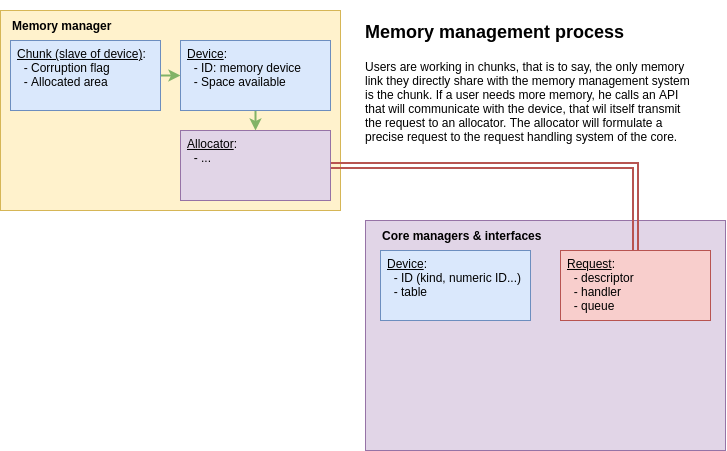

The diagram above was exported from draw.io. Its source (the exported page's mxGraphModel, read from the mxfile embedded in the PNG):
<mxGraphModel dx="1671" dy="912" grid="1" gridSize="10" guides="1" tooltips="1" connect="1" arrows="1" fold="1" page="1" pageScale="1" pageWidth="1169" pageHeight="827" math="0" shadow="0">
  <root>
    <mxCell id="0" />
    <mxCell id="1" parent="0" />
    <mxCell id="H076I4pBRefHj9bDxL85-1" value="" style="rounded=0;whiteSpace=wrap;html=1;fillColor=#e1d5e7;strokeColor=#9673a6;" vertex="1" parent="1">
      <mxGeometry x="405" y="290" width="360" height="230" as="geometry" />
    </mxCell>
    <mxCell id="H076I4pBRefHj9bDxL85-2" value="&lt;u&gt;Device&lt;/u&gt;:&lt;br&gt;&lt;span&gt;&amp;nbsp; - ID (kind, numeric ID...)&lt;/span&gt;&lt;br&gt;&lt;span&gt;&amp;nbsp; - table&lt;/span&gt;" style="rounded=0;whiteSpace=wrap;html=1;fillColor=#dae8fc;align=left;verticalAlign=top;spacingLeft=5;strokeColor=#6c8ebf;" vertex="1" parent="1">
      <mxGeometry x="420" y="320" width="150" height="70" as="geometry" />
    </mxCell>
    <mxCell id="H076I4pBRefHj9bDxL85-3" value="&lt;u&gt;Request&lt;/u&gt;:&lt;br&gt;&lt;span&gt;&amp;nbsp; - descriptor&lt;/span&gt;&lt;br&gt;&lt;span&gt;&amp;nbsp; - handler&lt;br&gt;&amp;nbsp; - queue&lt;br&gt;&lt;/span&gt;" style="rounded=0;whiteSpace=wrap;html=1;fillColor=#f8cecc;align=left;verticalAlign=top;spacingLeft=5;strokeColor=#b85450;" vertex="1" parent="1">
      <mxGeometry x="600" y="320" width="150" height="70" as="geometry" />
    </mxCell>
    <mxCell id="H076I4pBRefHj9bDxL85-4" value="&lt;b&gt;Core managers &amp;amp; interfaces&lt;/b&gt;" style="text;html=1;strokeColor=none;fillColor=none;align=left;verticalAlign=middle;whiteSpace=wrap;rounded=0;" vertex="1" parent="1">
      <mxGeometry x="420" y="290" width="180" height="30" as="geometry" />
    </mxCell>
    <mxCell id="H076I4pBRefHj9bDxL85-5" value="" style="rounded=0;whiteSpace=wrap;html=1;fillColor=#fff2cc;strokeColor=#d6b656;" vertex="1" parent="1">
      <mxGeometry x="40" y="80" width="340" height="200" as="geometry" />
    </mxCell>
    <mxCell id="H076I4pBRefHj9bDxL85-6" value="&lt;b&gt;Memory manager&lt;/b&gt;" style="text;html=1;strokeColor=none;fillColor=none;align=left;verticalAlign=middle;whiteSpace=wrap;rounded=0;" vertex="1" parent="1">
      <mxGeometry x="50" y="80" width="140" height="30" as="geometry" />
    </mxCell>
    <mxCell id="H076I4pBRefHj9bDxL85-10" style="edgeStyle=orthogonalEdgeStyle;rounded=0;orthogonalLoop=1;jettySize=auto;html=1;exitX=1;exitY=0.5;exitDx=0;exitDy=0;strokeWidth=2;shape=link;strokeColor=#b85450;fillColor=#f8cecc;entryX=0.5;entryY=0;entryDx=0;entryDy=0;" edge="1" parent="1" source="H076I4pBRefHj9bDxL85-7" target="H076I4pBRefHj9bDxL85-3">
      <mxGeometry relative="1" as="geometry">
        <Array as="points">
          <mxPoint x="675" y="235" />
        </Array>
      </mxGeometry>
    </mxCell>
    <mxCell id="H076I4pBRefHj9bDxL85-7" value="&lt;u&gt;Allocator&lt;/u&gt;:&lt;br&gt;&amp;nbsp; - ..." style="rounded=0;whiteSpace=wrap;html=1;fillColor=#e1d5e7;align=left;verticalAlign=top;spacingLeft=5;strokeColor=#9673a6;" vertex="1" parent="1">
      <mxGeometry x="220" y="200" width="150" height="70" as="geometry" />
    </mxCell>
    <mxCell id="H076I4pBRefHj9bDxL85-12" style="edgeStyle=orthogonalEdgeStyle;rounded=0;orthogonalLoop=1;jettySize=auto;html=1;exitX=0.5;exitY=1;exitDx=0;exitDy=0;entryX=0.5;entryY=0;entryDx=0;entryDy=0;strokeColor=#82b366;strokeWidth=2;fillColor=#d5e8d4;" edge="1" parent="1" source="H076I4pBRefHj9bDxL85-8" target="H076I4pBRefHj9bDxL85-7">
      <mxGeometry relative="1" as="geometry" />
    </mxCell>
    <mxCell id="H076I4pBRefHj9bDxL85-8" value="&lt;u&gt;Device&lt;/u&gt;:&lt;br&gt;&amp;nbsp; - ID: memory device&lt;br&gt;&amp;nbsp; - Space available" style="rounded=0;whiteSpace=wrap;html=1;fillColor=#dae8fc;align=left;verticalAlign=top;spacingLeft=5;strokeColor=#6c8ebf;" vertex="1" parent="1">
      <mxGeometry x="220" y="110" width="150" height="70" as="geometry" />
    </mxCell>
    <mxCell id="H076I4pBRefHj9bDxL85-11" style="edgeStyle=orthogonalEdgeStyle;rounded=0;orthogonalLoop=1;jettySize=auto;html=1;exitX=1;exitY=0.5;exitDx=0;exitDy=0;entryX=0;entryY=0.5;entryDx=0;entryDy=0;strokeColor=#82b366;strokeWidth=2;fillColor=#d5e8d4;" edge="1" parent="1" source="H076I4pBRefHj9bDxL85-9" target="H076I4pBRefHj9bDxL85-8">
      <mxGeometry relative="1" as="geometry" />
    </mxCell>
    <mxCell id="H076I4pBRefHj9bDxL85-9" value="&lt;u&gt;Chunk (slave of device)&lt;/u&gt;:&lt;br&gt;&amp;nbsp; - Corruption flag&lt;br&gt;&amp;nbsp; - Allocated area" style="rounded=0;whiteSpace=wrap;html=1;fillColor=#dae8fc;align=left;verticalAlign=top;spacingLeft=5;strokeColor=#6c8ebf;" vertex="1" parent="1">
      <mxGeometry x="50" y="110" width="150" height="70" as="geometry" />
    </mxCell>
    <mxCell id="H076I4pBRefHj9bDxL85-13" value="&lt;h1&gt;&lt;font style=&quot;font-size: 18px&quot;&gt;Memory management process&lt;/font&gt;&lt;/h1&gt;&lt;p&gt;Users are working in chunks, that is to say, the only memory link they directly share with the memory management system is the chunk. If a user needs more memory, he calls an API that will communicate with the device, that wil itself transmit the request to an allocator. The allocator will formulate a precise request to the request handling system of the core.&lt;/p&gt;" style="text;html=1;strokeColor=none;fillColor=none;spacing=5;spacingTop=-20;whiteSpace=wrap;overflow=hidden;rounded=0;" vertex="1" parent="1">
      <mxGeometry x="400" y="80" width="340" height="140" as="geometry" />
    </mxCell>
  </root>
</mxGraphModel>